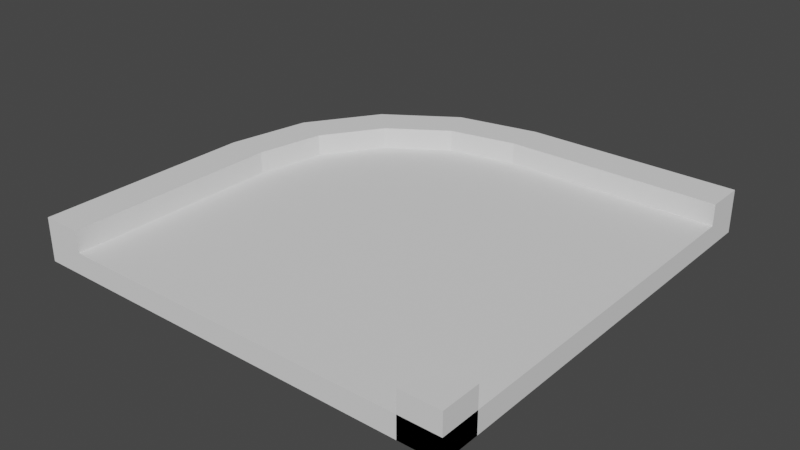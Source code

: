 # Source: 1.blend  (saved by Blender 3.6.11; exported with 4.5.12 LTS)
import bpy
from mathutils import Matrix  # noqa: F401  (used for matrix-valued properties, if any)

bpy.ops.wm.read_factory_settings(use_empty=True)
scene = bpy.context.scene
scene.name = 'Scene'

# ---- world
world_world = bpy.data.worlds.new('World'); scene.world = world_world
world_world.use_nodes = True; world_world.node_tree.nodes.clear()
_N = world_world.node_tree.nodes; _L = world_world.node_tree.links
n0 = _N.new('ShaderNodeOutputWorld'); n0.name = 'World Output'; n0.location = (300, 300)
n1 = _N.new('ShaderNodeBackground'); n1.name = 'Background'; n1.location = (10, 300)
n1.inputs[0].default_value = (0.05088, 0.05088, 0.05088, 1.0)
_L.new(n1.outputs[0], n0.inputs[0])
n0.is_active_output = True
world_world.color = (0.05088, 0.05088, 0.05088)
world_world.use_sun_shadow = False
world_world.sun_shadow_jitter_overblur = 0.0

# ---- meshes
me_plane_086 = bpy.data.meshes.new('Plane.086')
me_plane_086.from_pydata([(-2.045, -2.5, 7.451e-09), (2.5, -2.5, 7.451e-09), (-2.045, 2.468e-06, 7.451e-09), (-1.89, 0.7828, 7.451e-09), (-1.446, 1.446, 7.451e-09), (-0.7828, 1.89, 7.451e-09), (2.524e-06, 2.045, 7.451e-09), (2.5, 2.045, 7.451e-09), (-2.045, -2.5, 0.1), (2.5, -2.5, 0.1), (-2.045, 2.468e-06, 0.1), (-1.89, 0.7828, 0.1), (-1.446, 1.446, 0.1), (-0.7828, 1.89, 0.1), (2.524e-06, 2.045, 0.1), (2.5, 2.045, 0.1)], [], [(0, 2, 3, 4, 5, 6, 7, 1), (8, 9, 15, 14, 13, 12, 11, 10), (3, 2, 10, 11), (4, 3, 11, 12), (5, 4, 12, 13), (7, 6, 14, 15), (6, 5, 13, 14), (2, 0, 8, 10)])
_uv = me_plane_086.uv_layers.new(name='UVMap')
_uv.uv.foreach_set('vector', [0.0, 0.0, 0.0, 0.0, 0.0, 0.0, 0.0, 0.0, 0.0, 0.0, 0.0, 0.0, 0.0, 0.0, 0.0, 0.0, 0.0, 0.0, 0.0, 0.0, 0.0, 0.0, 0.0, 0.0, 0.0, 0.0, 0.0, 0.0, 0.0, 0.0, 0.0, 0.0, 0.0, 0.0, 0.0, 0.0, 0.0, 0.0, 0.0, 0.0, 0.0, 0.0, 0.0, 0.0, 0.0, 0.0, 0.0, 0.0, 0.0, 0.0, 0.0, 0.0, 0.0, 0.0, 0.0, 0.0, 0.0, 0.0, 0.0, 0.0, 0.0, 0.0, 0.0, 0.0, 0.0, 0.0, 0.0, 0.0, 0.0, 0.0, 0.0, 0.0, 0.0, 0.0, 0.0, 0.0, 0.0, 0.0, 0.0, 0.0])
me_plane_086.update()
me_plane_086.normals_split_custom_set([tuple(v) for v in zip(*[iter([1.805e-16, 0.0, -1.0, 1.805e-16, 0.0, -1.0, 1.805e-16, 0.0, -1.0, 1.805e-16, 0.0, -1.0, 1.805e-16, 0.0, -1.0, 1.805e-16, 0.0, -1.0, 1.805e-16, 0.0, -1.0, 1.805e-16, 0.0, -1.0, -3.786e-10, 6.214e-10, 1.0, -3.786e-10, 6.214e-10, 1.0, -3.786e-10, 6.214e-10, 1.0, -3.786e-10, 6.214e-10, 1.0, -3.786e-10, 6.214e-10, 1.0, -3.786e-10, 6.214e-10, 1.0, -3.786e-10, 6.214e-10, 1.0, -3.786e-10, 6.214e-10, 1.0, -0.9808, 0.1951, 0.0, -0.9808, 0.1951, 0.0, -0.9808, 0.1951, 0.0, -0.9808, 0.1951, 0.0, -0.8315, 0.5556, 0.0, -0.8315, 0.5556, 0.0, -0.8315, 0.5556, 0.0, -0.8315, 0.5556, 0.0, -0.5556, 0.8315, 0.0, -0.5556, 0.8315, 0.0, -0.5556, 0.8315, 0.0, -0.5556, 0.8315, 0.0, 1.717e-06, 1.0, 0.0, 1.717e-06, 1.0, 0.0, 1.717e-06, 1.0, 0.0, 1.717e-06, 1.0, 0.0, -0.1951, 0.9808, 0.0, -0.1951, 0.9808, 0.0, -0.1951, 0.9808, 0.0, -0.1951, 0.9808, 0.0, -1.0, 1.729e-06, 0.0, -1.0, 1.729e-06, 0.0, -1.0, 1.729e-06, 0.0, -1.0, 1.729e-06, 0.0])] * 3)])
me_plane_085 = bpy.data.meshes.new('Plane.085')
me_plane_085.from_pydata([(2.045, -2.5, 7.451e-09), (2.5, -2.5, 7.451e-09), (2.08, -2.326, 7.451e-09), (2.179, -2.179, 7.451e-09), (2.326, -2.08, 7.451e-09), (2.5, -2.045, 7.451e-09), (2.045, -2.5, 0.5), (2.5, -2.5, 0.5), (2.08, -2.326, 0.5), (2.179, -2.179, 0.5), (2.326, -2.08, 0.5), (2.5, -2.045, 0.5)], [], [(1, 0, 2, 3, 4, 5), (7, 11, 10, 9, 8, 6), (3, 2, 8, 9), (5, 4, 10, 11), (2, 0, 6, 8), (4, 3, 9, 10)])
_uv = me_plane_085.uv_layers.new(name='UVMap')
_uv.uv.foreach_set('vector', [0.0, 0.0, 0.0, 1.0, 0.3828, 0.9239, 0.0, 0.0, 0.9239, 0.3828, 1.0, 0.0, 0.0, 0.0, 1.0, 0.0, 0.9239, 0.3828, 0.0, 0.0, 0.3828, 0.9239, 0.0, 1.0, 0.0, 0.0, 0.3828, 0.9239, 0.3828, 0.9239, 0.0, 0.0, 1.0, 0.0, 0.9239, 0.3828, 0.9239, 0.3828, 1.0, 0.0, 0.3828, 0.9239, 0.0, 1.0, 0.0, 1.0, 0.3828, 0.9239, 0.9239, 0.3828, 0.0, 0.0, 0.0, 0.0, 0.9239, 0.3828])
me_plane_085.update()
me_plane_085.normals_split_custom_set([tuple(v) for v in zip(*[iter([0.0, 0.0, -1.0, 0.0, 0.0, -1.0, 0.0, 0.0, -1.0, 0.0, 0.0, -1.0, 0.0, 0.0, -1.0, 0.0, 0.0, -1.0, 0.0, 0.0, 1.0, 0.0, 0.0, 1.0, 0.0, 0.0, 1.0, 0.0, 0.0, 1.0, 0.0, 0.0, 1.0, 0.0, 0.0, 1.0, -0.8315, 0.5556, 0.0, -0.8315, 0.5556, 0.0, -0.8315, 0.5556, 0.0, -0.8315, 0.5556, 0.0, -0.195, 0.9808, 0.0, -0.195, 0.9808, 0.0, -0.195, 0.9808, 0.0, -0.195, 0.9808, 0.0, -0.9808, 0.195, 0.0, -0.9808, 0.195, 0.0, -0.9808, 0.195, 0.0, -0.9808, 0.195, 0.0, -0.5556, 0.8315, 0.0, -0.5556, 0.8315, 0.0, -0.5556, 0.8315, 0.0, -0.5556, 0.8315, 0.0])] * 3)])
me_plane_084 = bpy.data.meshes.new('Plane.084')
me_plane_084.from_pydata([(-2.5, -2.5, 7.451e-09), (-2.045, -2.5, 7.451e-09), (-2.5, 3.019e-06, 7.451e-09), (-2.045, 2.446e-06, 7.451e-09), (-1.89, 0.7828, 7.451e-09), (-2.31, 0.9567, 7.451e-09), (-1.446, 1.446, 7.451e-09), (-1.768, 1.768, 7.451e-09), (-0.7828, 1.89, 7.451e-09), (2.505e-06, 2.045, 7.451e-09), (2.5, 2.045, 7.451e-09), (-0.9567, 2.31, 7.451e-09), (3.078e-06, 2.5, 7.451e-09), (2.5, 2.5, 7.451e-09), (-2.5, -2.5, 0.5), (-2.045, -2.5, 0.5), (-2.5, 3.019e-06, 0.5), (-2.045, 2.446e-06, 0.5), (-1.89, 0.7828, 0.5), (-2.31, 0.9567, 0.5), (-1.446, 1.446, 0.5), (-1.768, 1.768, 0.5), (-0.7828, 1.89, 0.5), (2.505e-06, 2.045, 0.5), (2.5, 2.045, 0.5), (-0.9567, 2.31, 0.5), (3.078e-06, 2.5, 0.5), (2.5, 2.5, 0.5)], [], [(0, 2, 3, 1), (2, 5, 4, 3), (5, 7, 6, 4), (7, 11, 8, 6), (11, 12, 9, 8), (12, 13, 10, 9), (14, 15, 17, 16), (16, 17, 18, 19), (19, 18, 20, 21), (21, 20, 22, 25), (25, 22, 23, 26), (26, 23, 24, 27), (6, 8, 22, 20), (5, 2, 16, 19), (1, 3, 17, 15), (3, 4, 18, 17), (4, 6, 20, 18), (8, 9, 23, 22), (9, 10, 24, 23), (2, 0, 14, 16), (7, 5, 19, 21), (11, 7, 21, 25), (12, 11, 25, 26), (13, 12, 26, 27)])
_uv = me_plane_084.uv_layers.new(name='UVMap')
_uv.uv.foreach_set('vector', [0.0, 0.0, 0.0, 0.0, 0.0, 0.0, 0.0, 0.0, 0.0, 0.0, 0.0, 0.0, 0.0, 0.0, 0.0, 0.0, 0.0, 0.0, 0.0, 0.0, 0.0, 0.0, 0.0, 0.0, 0.0, 0.0, 0.0, 0.0, 0.0, 0.0, 0.0, 0.0, 0.0, 0.0, 0.0, 0.0, 0.0, 0.0, 0.0, 0.0, 0.0, 0.0, 0.0, 0.0, 0.0, 0.0, 0.0, 0.0, 0.0, 0.0, 0.0, 0.0, 0.0, 0.0, 0.0, 0.0, 0.0, 0.0, 0.0, 0.0, 0.0, 0.0, 0.0, 0.0, 0.0, 0.0, 0.0, 0.0, 0.0, 0.0, 0.0, 0.0, 0.0, 0.0, 0.0, 0.0, 0.0, 0.0, 0.0, 0.0, 0.0, 0.0, 0.0, 0.0, 0.0, 0.0, 0.0, 0.0, 0.0, 0.0, 0.0, 0.0, 0.0, 0.0, 0.0, 0.0, 0.0, 0.0, 0.0, 0.0, 0.0, 0.0, 0.0, 0.0, 0.0, 0.0, 0.0, 0.0, 0.0, 0.0, 0.0, 0.0, 0.0, 0.0, 0.0, 0.0, 0.0, 0.0, 0.0, 0.0, 0.0, 0.0, 0.0, 0.0, 0.0, 0.0, 0.0, 0.0, 0.0, 0.0, 0.0, 0.0, 0.0, 0.0, 0.0, 0.0, 0.0, 0.0, 0.0, 0.0, 0.0, 0.0, 0.0, 0.0, 0.0, 0.0, 0.0, 0.0, 0.0, 0.0, 0.0, 0.0, 0.0, 0.0, 0.0, 0.0, 0.0, 0.0, 0.0, 0.0, 0.0, 0.0, 0.0, 0.0, 0.0, 0.0, 0.0, 0.0, 0.0, 0.0, 0.0, 0.0, 0.0, 0.0, 0.0, 0.0, 0.0, 0.0, 0.0, 0.0, 0.0, 0.0, 0.0, 0.0, 0.0, 0.0, 0.0, 0.0, 0.0, 0.0, 0.0, 0.0])
me_plane_084.update()
me_plane_084.normals_split_custom_set([tuple(v) for v in zip(*[iter([-1.563e-15, 0.0, -1.0, -1.563e-15, 0.0, -1.0, -1.563e-15, 0.0, -1.0, -1.563e-15, 0.0, -1.0, 0.0, 0.0, -1.0, 0.0, 0.0, -1.0, 0.0, 0.0, -1.0, 0.0, 0.0, -1.0, 0.0, 0.0, -1.0, 0.0, 0.0, -1.0, 0.0, 0.0, -1.0, 0.0, 0.0, -1.0, 0.0, 0.0, -1.0, 0.0, 0.0, -1.0, 0.0, 0.0, -1.0, 0.0, 0.0, -1.0, 0.0, 0.0, -1.0, 0.0, 0.0, -1.0, 0.0, 0.0, -1.0, 0.0, 0.0, -1.0, 0.0, 0.0, -1.0, 0.0, 0.0, -1.0, 0.0, 0.0, -1.0, 0.0, 0.0, -1.0, 6.249e-08, -5.961e-09, 1.0, 6.249e-08, -5.961e-09, 1.0, 6.249e-08, -5.961e-09, 1.0, 6.249e-08, -5.961e-09, 1.0, 0.0, 9.96e-09, 1.0, 0.0, 9.96e-09, 1.0, 0.0, 9.96e-09, 1.0, 0.0, 9.96e-09, 1.0, 0.0, -3.254e-08, 1.0, 0.0, -3.254e-08, 1.0, 0.0, -3.254e-08, 1.0, 0.0, -3.254e-08, 1.0, 0.0, -1.846e-08, 1.0, 0.0, -1.846e-08, 1.0, 0.0, -1.846e-08, 1.0, 0.0, -1.846e-08, 1.0, 0.0, 1.517e-15, 1.0, 0.0, 1.517e-15, 1.0, 0.0, 1.517e-15, 1.0, 0.0, 1.517e-15, 1.0, 0.0, 6.557e-08, 1.0, 0.0, 6.557e-08, 1.0, 0.0, 6.557e-08, 1.0, 0.0, 6.557e-08, 1.0, 0.5556, -0.8315, 0.0, 0.5556, -0.8315, 0.0, 0.5556, -0.8315, 0.0, 0.5556, -0.8315, 0.0, -0.9808, 0.1951, 0.0, -0.9808, 0.1951, 0.0, -0.9808, 0.1951, 0.0, -0.9808, 0.1951, 0.0, 1.0, -1.67e-06, 0.0, 1.0, -1.67e-06, 0.0, 1.0, -1.67e-06, 0.0, 1.0, -1.67e-06, 0.0, 0.9808, -0.1951, 0.0, 0.9808, -0.1951, 0.0, 0.9808, -0.1951, 0.0, 0.9808, -0.1951, 0.0, 0.8315, -0.5556, 0.0, 0.8315, -0.5556, 0.0, 0.8315, -0.5556, 0.0, 0.8315, -0.5556, 0.0, 0.1951, -0.9808, 0.0, 0.1951, -0.9808, 0.0, 0.1951, -0.9808, 0.0, 0.1951, -0.9808, 0.0, -1.717e-06, -1.0, 0.0, -1.717e-06, -1.0, 0.0, -1.717e-06, -1.0, 0.0, -1.717e-06, -1.0, 0.0, -1.0, 1.717e-06, 0.0, -1.0, 1.717e-06, 0.0, -1.0, 1.717e-06, 0.0, -1.0, 1.717e-06, 0.0, -0.8315, 0.5556, 0.0, -0.8315, 0.5556, 0.0, -0.8315, 0.5556, 0.0, -0.8315, 0.5556, 0.0, -0.5556, 0.8315, 0.0, -0.5556, 0.8315, 0.0, -0.5556, 0.8315, 0.0, -0.5556, 0.8315, 0.0, -0.1951, 0.9808, 0.0, -0.1951, 0.9808, 0.0, -0.1951, 0.9808, 0.0, -0.1951, 0.9808, 0.0, 1.717e-06, 1.0, 0.0, 1.717e-06, 1.0, 0.0, 1.717e-06, 1.0, 0.0, 1.717e-06, 1.0, 0.0])] * 3)])
me_plane_009 = bpy.data.meshes.new('Plane.009')
me_plane_009.from_pydata([(-2.045, -2.5, 0.1), (2.5, -2.5, 0.1), (-2.045, 2.468e-06, 0.1), (-1.89, 0.7828, 0.1), (-1.446, 1.446, 0.1), (-0.7828, 1.89, 0.1), (2.524e-06, 2.045, 0.1), (2.5, 2.045, 0.1), (-2.045, -2.5, 0.25), (2.5, -2.5, 0.25), (-2.045, 2.468e-06, 0.25), (-1.89, 0.7828, 0.25), (-1.446, 1.446, 0.25), (-0.7828, 1.89, 0.25), (2.524e-06, 2.045, 0.25), (2.5, 2.045, 0.25)], [], [(0, 2, 3, 4, 5, 6, 7, 1), (8, 9, 15, 14, 13, 12, 11, 10), (3, 2, 10, 11), (4, 3, 11, 12), (5, 4, 12, 13), (7, 6, 14, 15), (6, 5, 13, 14), (2, 0, 8, 10)])
_uv = me_plane_009.uv_layers.new(name='UVMap')
_uv.uv.foreach_set('vector', [0.0, 0.0, 0.0, 0.0, 0.0, 0.0, 0.0, 0.0, 0.0, 0.0, 0.0, 0.0, 0.0, 0.0, 0.0, 0.0, 0.0, 0.0, 0.0, 0.0, 0.0, 0.0, 0.0, 0.0, 0.0, 0.0, 0.0, 0.0, 0.0, 0.0, 0.0, 0.0, 0.0, 0.0, 0.0, 0.0, 0.0, 0.0, 0.0, 0.0, 0.0, 0.0, 0.0, 0.0, 0.0, 0.0, 0.0, 0.0, 0.0, 0.0, 0.0, 0.0, 0.0, 0.0, 0.0, 0.0, 0.0, 0.0, 0.0, 0.0, 0.0, 0.0, 0.0, 0.0, 0.0, 0.0, 0.0, 0.0, 0.0, 0.0, 0.0, 0.0, 0.0, 0.0, 0.0, 0.0, 0.0, 0.0, 0.0, 0.0])
me_plane_009.update()
me_plane_009.normals_split_custom_set([tuple(v) for v in zip(*[iter([0.0, 0.0, -1.0, 0.0, 0.0, -1.0, 0.0, 0.0, -1.0, 0.0, 0.0, -1.0, 0.0, 0.0, -1.0, 0.0, 0.0, -1.0, 0.0, 0.0, -1.0, 0.0, 0.0, -1.0, -1.514e-09, 0.0, 1.0, -1.514e-09, 0.0, 1.0, -1.514e-09, 0.0, 1.0, -1.514e-09, 0.0, 1.0, -1.514e-09, 0.0, 1.0, -1.514e-09, 0.0, 1.0, -1.514e-09, 0.0, 1.0, -1.514e-09, 0.0, 1.0, -0.9808, 0.1951, 0.0, -0.9808, 0.1951, 0.0, -0.9808, 0.1951, 0.0, -0.9808, 0.1951, 0.0, -0.8315, 0.5556, 0.0, -0.8315, 0.5556, 0.0, -0.8315, 0.5556, 0.0, -0.8315, 0.5556, 0.0, -0.5556, 0.8315, 0.0, -0.5556, 0.8315, 0.0, -0.5556, 0.8315, 0.0, -0.5556, 0.8315, 0.0, 1.717e-06, 1.0, 0.0, 1.717e-06, 1.0, 0.0, 1.717e-06, 1.0, 0.0, 1.717e-06, 1.0, 0.0, -0.1951, 0.9808, 0.0, -0.1951, 0.9808, 0.0, -0.1951, 0.9808, 0.0, -0.1951, 0.9808, 0.0, -1.0, 1.669e-06, 0.0, -1.0, 1.669e-06, 0.0, -1.0, 1.669e-06, 0.0, -1.0, 1.669e-06, 0.0])] * 3)])
me_plane_001 = bpy.data.meshes.new('Plane.001')
me_plane_001.from_pydata([(-2.5, -2.5, 0.0), (-2.045, -2.5, 0.0), (2.5, 2.045, 0.0), (2.5, 2.5, 0.0), (-2.5, -2.5, 0.5), (-2.045, -2.5, 0.5), (2.5, 2.045, 0.5), (2.5, 2.5, 0.5)], [], [(0, 1, 5, 4), (2, 3, 7, 6)])
_uv = me_plane_001.uv_layers.new(name='UVMap')
_uv.uv.foreach_set('vector', [0.0, 0.0, 0.0, 0.0, 0.0, 0.0, 0.0, 0.0, 0.0, 0.0, 0.0, 0.0, 0.0, 0.0, 0.0, 0.0])
me_plane_001.update()
me_plane_001.normals_split_custom_set([tuple(v) for v in zip(*[iter([-1.574e-06, -1.0, 0.0, -1.574e-06, -1.0, 0.0, -1.574e-06, -1.0, 0.0, -1.574e-06, -1.0, 0.0, 1.0, -1.377e-06, 0.0, 1.0, -1.377e-06, 0.0, 1.0, -1.377e-06, 0.0, 1.0, -1.377e-06, 0.0])] * 3)])
me_plane_002 = bpy.data.meshes.new('Plane.002')
me_plane_002.from_pydata([(-2.045, -2.5, 0.0), (2.5, -2.5, 0.0), (2.5, 2.045, 0.0), (-2.045, -2.5, 0.1), (2.5, -2.5, 0.1), (2.5, 2.045, 0.1)], [], [(0, 1, 4, 3), (1, 2, 5, 4)])
_uv = me_plane_002.uv_layers.new(name='UVMap')
_uv.uv.foreach_set('vector', [0.0, 0.0, 0.0, 0.0, 0.0, 0.0, 0.0, 0.0, 0.0, 0.0, 0.0, 0.0, 0.0, 0.0, 0.0, 0.0])
me_plane_002.update()
me_plane_002.normals_split_custom_set([tuple(v) for v in zip(*[iter([-1.731e-06, -1.0, 0.0, -1.731e-06, -1.0, 0.0, -1.731e-06, -1.0, 0.0, -1.731e-06, -1.0, 0.0, 1.0, -1.705e-06, 0.0, 1.0, -1.705e-06, 0.0, 1.0, -1.705e-06, 0.0, 1.0, -1.705e-06, 0.0])] * 3)])
me_plane_003 = bpy.data.meshes.new('Plane.003')
me_plane_003.from_pydata([(2.045, -2.5, 0.0), (2.5, -2.5, 0.0), (2.5, -2.045, 0.0), (2.045, -2.5, 0.5), (2.5, -2.5, 0.5), (2.5, -2.045, 0.5)], [], [(0, 1, 4, 3), (1, 2, 5, 4)])
_uv = me_plane_003.uv_layers.new(name='UVMap')
_uv.uv.foreach_set('vector', [0.0, 1.0, 0.0, 0.0, 0.0, 0.0, 0.0, 1.0, 0.0, 0.0, 1.0, 0.0, 1.0, 0.0, 0.0, 0.0])
me_plane_003.update()
me_plane_003.normals_split_custom_set([tuple(v) for v in zip(*[iter([-1.574e-06, -1.0, 0.0, -1.574e-06, -1.0, 0.0, -1.574e-06, -1.0, 0.0, -1.574e-06, -1.0, 0.0, 1.0, -1.574e-06, 0.0, 1.0, -1.574e-06, 0.0, 1.0, -1.574e-06, 0.0, 1.0, -1.574e-06, 0.0])] * 3)])
me_plane_004 = bpy.data.meshes.new('Plane.004')
me_plane_004.from_pydata([(-2.045, -2.5, 0.0), (2.5, -2.5, 0.0), (2.5, 2.045, 0.0), (-2.045, -2.5, 0.15), (2.5, -2.5, 0.15), (2.5, 2.045, 0.15)], [], [(0, 1, 4, 3), (1, 2, 5, 4)])
_uv = me_plane_004.uv_layers.new(name='UVMap')
_uv.uv.foreach_set('vector', [0.0, 0.0, 0.0, 0.0, 0.0, 0.0, 0.0, 0.0, 0.0, 0.0, 0.0, 0.0, 0.0, 0.0, 0.0, 0.0])
me_plane_004.update()
me_plane_004.normals_split_custom_set([tuple(v) for v in zip(*[iter([-1.731e-06, -1.0, 0.0, -1.731e-06, -1.0, 0.0, -1.731e-06, -1.0, 0.0, -1.731e-06, -1.0, 0.0, 1.0, -1.705e-06, 0.0, 1.0, -1.705e-06, 0.0, 1.0, -1.705e-06, 0.0, 1.0, -1.705e-06, 0.0])] * 3)])

# ---- objects
ob_convexhull_0_wall_002 = bpy.data.objects.new('convexHull_0_wall.002', me_plane_086)
ob_convexhull_0_wall_001 = bpy.data.objects.new('convexHull_0_wall.001', me_plane_085)
ob_trimesh_0_wall = bpy.data.objects.new('trimesh_0_wall', me_plane_084)
ob_convexhull_0_slab = bpy.data.objects.new('convexHull_0_slab', me_plane_009)
ob_trimesh_0_wall_001 = bpy.data.objects.new('trimesh_0_wall.001', me_plane_001)
ob_convexhull_0_wall_003 = bpy.data.objects.new('convexHull_0_wall.003', me_plane_002)
ob_convexhull_0_wall_004 = bpy.data.objects.new('convexHull_0_wall.004', me_plane_003)
ob_convexhull_0_slab_001 = bpy.data.objects.new('convexHull_0_slab.001', me_plane_004)

# ---- transforms, parenting, visibility, modifiers, constraints
ob_convexhull_0_wall_002.location = (0.0, 0.0, 0.0)
ob_convexhull_0_wall_002.rotation_mode = 'QUATERNION'
ob_convexhull_0_wall_002.rotation_quaternion = (1.0, 0.0, 0.0, 0.0)
ob_convexhull_0_wall_001.location = (0.0, 0.0, 0.0)
ob_convexhull_0_wall_001.rotation_mode = 'QUATERNION'
ob_convexhull_0_wall_001.rotation_quaternion = (1.0, 0.0, 0.0, 0.0)
ob_trimesh_0_wall.location = (0.0, 0.0, 0.0)
ob_trimesh_0_wall.rotation_mode = 'QUATERNION'
ob_trimesh_0_wall.rotation_quaternion = (1.0, 0.0, 0.0, 0.0)
ob_convexhull_0_slab.location = (0.0, 0.0, 0.0)
ob_convexhull_0_slab.rotation_mode = 'QUATERNION'
ob_convexhull_0_slab.rotation_quaternion = (1.0, 0.0, 0.0, 0.0)
ob_trimesh_0_wall_001.location = (0.0, 0.0, 7.451e-09)
ob_trimesh_0_wall_001.rotation_mode = 'QUATERNION'
ob_trimesh_0_wall_001.rotation_quaternion = (1.0, 0.0, 0.0, 0.0)
ob_convexhull_0_wall_003.location = (0.0, 0.0, 7.451e-09)
ob_convexhull_0_wall_003.rotation_mode = 'QUATERNION'
ob_convexhull_0_wall_003.rotation_quaternion = (1.0, 0.0, 0.0, 0.0)
ob_convexhull_0_wall_004.location = (0.0, 0.0, 7.451e-09)
ob_convexhull_0_wall_004.rotation_mode = 'QUATERNION'
ob_convexhull_0_wall_004.rotation_quaternion = (1.0, 0.0, 0.0, 0.0)
ob_convexhull_0_slab_001.location = (0.0, 0.0, 0.1)
ob_convexhull_0_slab_001.rotation_mode = 'QUATERNION'
ob_convexhull_0_slab_001.rotation_quaternion = (1.0, 0.0, 0.0, 0.0)

# ---- collection membership
scene.collection.objects.link(ob_convexhull_0_wall_002)
scene.collection.objects.link(ob_convexhull_0_wall_001)
scene.collection.objects.link(ob_trimesh_0_wall)
scene.collection.objects.link(ob_convexhull_0_slab)
scene.collection.objects.link(ob_trimesh_0_wall_001)
scene.collection.objects.link(ob_convexhull_0_wall_003)
scene.collection.objects.link(ob_convexhull_0_wall_004)
scene.collection.objects.link(ob_convexhull_0_slab_001)

# ---- scene / render settings (as saved in the file)
scene.frame_start = 1; scene.frame_end = 250; scene.frame_set(1)
scene.render.engine = 'BLENDER_EEVEE_NEXT'
scene.cycles.sampling_pattern = 'TABULATED_SOBOL'
scene.view_settings.view_transform = 'Filmic'
bpy.context.view_layer.update()

# ---- added for rendering (the .blend has no active camera and no usable light): camera, sun
cam_auto = bpy.data.cameras.new('AutoCamera')
cam_auto.lens = 50.0
cam_auto.sensor_width = 36.0
cam_auto.clip_end = 1000.0
ob_auto_camera = bpy.data.objects.new('AutoCamera', cam_auto)
scene.collection.objects.link(ob_auto_camera)
ob_auto_camera.location = (6.55867, -7.87041, 5.49694)
ob_auto_camera.rotation_euler = (1.09748, -7.21219e-08, 0.694738)
scene.camera = ob_auto_camera
light_auto_sun = bpy.data.lights.new('AutoSun', 'SUN')
light_auto_sun.energy = 3.0
light_auto_sun.angle = 0.0523599
ob_auto_sun = bpy.data.objects.new('AutoSun', light_auto_sun)
scene.collection.objects.link(ob_auto_sun)
ob_auto_sun.rotation_euler = (0.872665, 0.174533, 0.523599)
bpy.context.view_layer.update()
